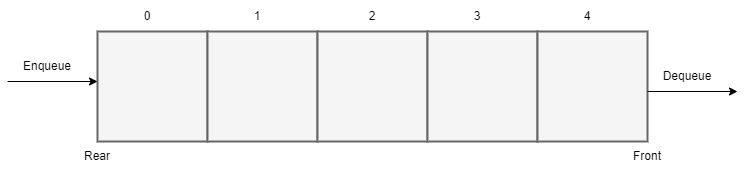

The diagram above was exported from draw.io. Its source (the exported page's mxGraphModel, read from the mxfile embedded in the PNG):
<mxGraphModel dx="1185" dy="628" grid="1" gridSize="10" guides="1" tooltips="1" connect="1" arrows="1" fold="1" page="1" pageScale="1" pageWidth="827" pageHeight="1169" math="0" shadow="0">
  <root>
    <mxCell id="0" />
    <mxCell id="1" parent="0" />
    <mxCell id="uoTab7DKlK6ybJjx6adC-18" value="" style="group" vertex="1" connectable="0" parent="1">
      <mxGeometry x="120" y="110" width="550" height="110" as="geometry" />
    </mxCell>
    <mxCell id="uoTab7DKlK6ybJjx6adC-12" value="" style="rounded=0;whiteSpace=wrap;html=1;fillColor=#f5f5f5;fontColor=#333333;strokeColor=#666666;" vertex="1" parent="uoTab7DKlK6ybJjx6adC-18">
      <mxGeometry width="546" height="110" as="geometry" />
    </mxCell>
    <mxCell id="uoTab7DKlK6ybJjx6adC-13" value="" style="whiteSpace=wrap;html=1;aspect=fixed;fillColor=#f5f5f5;strokeColor=#666666;fontColor=#333333;strokeWidth=2;" vertex="1" parent="uoTab7DKlK6ybJjx6adC-18">
      <mxGeometry width="110" height="110" as="geometry" />
    </mxCell>
    <mxCell id="uoTab7DKlK6ybJjx6adC-14" value="" style="whiteSpace=wrap;html=1;aspect=fixed;fillColor=#f5f5f5;strokeColor=#666666;fontColor=#333333;strokeWidth=2;" vertex="1" parent="uoTab7DKlK6ybJjx6adC-18">
      <mxGeometry x="110" width="110" height="110" as="geometry" />
    </mxCell>
    <mxCell id="uoTab7DKlK6ybJjx6adC-15" value="" style="whiteSpace=wrap;html=1;aspect=fixed;fillColor=#f5f5f5;strokeColor=#666666;fontColor=#333333;strokeWidth=2;" vertex="1" parent="uoTab7DKlK6ybJjx6adC-18">
      <mxGeometry x="220" width="110" height="110" as="geometry" />
    </mxCell>
    <mxCell id="uoTab7DKlK6ybJjx6adC-16" value="" style="whiteSpace=wrap;html=1;aspect=fixed;fillColor=#f5f5f5;strokeColor=#666666;fontColor=#333333;strokeWidth=2;" vertex="1" parent="uoTab7DKlK6ybJjx6adC-18">
      <mxGeometry x="330" width="110" height="110" as="geometry" />
    </mxCell>
    <mxCell id="uoTab7DKlK6ybJjx6adC-17" value="" style="whiteSpace=wrap;html=1;aspect=fixed;fillColor=#f5f5f5;strokeColor=#666666;fontColor=#333333;strokeWidth=2;" vertex="1" parent="uoTab7DKlK6ybJjx6adC-18">
      <mxGeometry x="440" width="110" height="110" as="geometry" />
    </mxCell>
    <mxCell id="uoTab7DKlK6ybJjx6adC-21" value="" style="group" vertex="1" connectable="0" parent="1">
      <mxGeometry x="30" y="130" width="90" height="30" as="geometry" />
    </mxCell>
    <mxCell id="uoTab7DKlK6ybJjx6adC-19" value="" style="endArrow=classic;html=1;rounded=0;" edge="1" parent="uoTab7DKlK6ybJjx6adC-21">
      <mxGeometry width="50" height="50" relative="1" as="geometry">
        <mxPoint y="30" as="sourcePoint" />
        <mxPoint x="90" y="30" as="targetPoint" />
      </mxGeometry>
    </mxCell>
    <mxCell id="uoTab7DKlK6ybJjx6adC-20" value="Enqueue" style="text;html=1;strokeColor=none;fillColor=none;align=center;verticalAlign=middle;whiteSpace=wrap;rounded=0;strokeWidth=2;" vertex="1" parent="uoTab7DKlK6ybJjx6adC-21">
      <mxGeometry x="10" width="60" height="30" as="geometry" />
    </mxCell>
    <mxCell id="uoTab7DKlK6ybJjx6adC-22" value="" style="group" vertex="1" connectable="0" parent="1">
      <mxGeometry x="670" y="140" width="90" height="30" as="geometry" />
    </mxCell>
    <mxCell id="uoTab7DKlK6ybJjx6adC-23" value="" style="endArrow=classic;html=1;rounded=0;" edge="1" parent="uoTab7DKlK6ybJjx6adC-22">
      <mxGeometry width="50" height="50" relative="1" as="geometry">
        <mxPoint y="30" as="sourcePoint" />
        <mxPoint x="90" y="30" as="targetPoint" />
      </mxGeometry>
    </mxCell>
    <mxCell id="uoTab7DKlK6ybJjx6adC-24" value="Dequeue" style="text;html=1;strokeColor=none;fillColor=none;align=center;verticalAlign=middle;whiteSpace=wrap;rounded=0;strokeWidth=2;" vertex="1" parent="uoTab7DKlK6ybJjx6adC-22">
      <mxGeometry x="10" width="60" height="30" as="geometry" />
    </mxCell>
    <mxCell id="uoTab7DKlK6ybJjx6adC-25" value="Rear" style="text;html=1;strokeColor=none;fillColor=none;align=center;verticalAlign=middle;whiteSpace=wrap;rounded=0;strokeWidth=2;" vertex="1" parent="1">
      <mxGeometry x="90" y="220" width="60" height="30" as="geometry" />
    </mxCell>
    <mxCell id="uoTab7DKlK6ybJjx6adC-26" value="Front" style="text;html=1;strokeColor=none;fillColor=none;align=center;verticalAlign=middle;whiteSpace=wrap;rounded=0;strokeWidth=2;" vertex="1" parent="1">
      <mxGeometry x="640" y="220" width="60" height="30" as="geometry" />
    </mxCell>
    <mxCell id="uoTab7DKlK6ybJjx6adC-27" value="0" style="text;html=1;strokeColor=none;fillColor=none;align=center;verticalAlign=middle;whiteSpace=wrap;rounded=0;strokeWidth=2;" vertex="1" parent="1">
      <mxGeometry x="140" y="80" width="60" height="30" as="geometry" />
    </mxCell>
    <mxCell id="uoTab7DKlK6ybJjx6adC-28" value="1" style="text;html=1;strokeColor=none;fillColor=none;align=center;verticalAlign=middle;whiteSpace=wrap;rounded=0;strokeWidth=2;" vertex="1" parent="1">
      <mxGeometry x="250" y="80" width="60" height="30" as="geometry" />
    </mxCell>
    <mxCell id="uoTab7DKlK6ybJjx6adC-29" value="2" style="text;html=1;strokeColor=none;fillColor=none;align=center;verticalAlign=middle;whiteSpace=wrap;rounded=0;strokeWidth=2;" vertex="1" parent="1">
      <mxGeometry x="365" y="80" width="60" height="30" as="geometry" />
    </mxCell>
    <mxCell id="uoTab7DKlK6ybJjx6adC-30" value="3" style="text;html=1;strokeColor=none;fillColor=none;align=center;verticalAlign=middle;whiteSpace=wrap;rounded=0;strokeWidth=2;" vertex="1" parent="1">
      <mxGeometry x="470" y="80" width="60" height="30" as="geometry" />
    </mxCell>
    <mxCell id="uoTab7DKlK6ybJjx6adC-31" value="4" style="text;html=1;strokeColor=none;fillColor=none;align=center;verticalAlign=middle;whiteSpace=wrap;rounded=0;strokeWidth=2;" vertex="1" parent="1">
      <mxGeometry x="580" y="80" width="60" height="30" as="geometry" />
    </mxCell>
  </root>
</mxGraphModel>